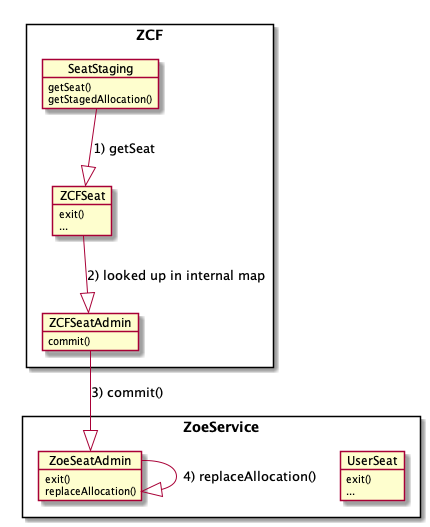

The diagram above was rendered by PlantUML. Its source (embedded in the PNG):
@startuml ZCF.reallocate() flow

package ZoeService <<Rectangle>> {
  object UserSeat
  UserSeat : exit()
  UserSeat : ...

  object ZoeSeatAdmin
  ZoeSeatAdmin : exit()
  ZoeSeatAdmin : replaceAllocation()
}

package ZCF <<Rectangle>> {
  object ZCFSeat
  ZCFSeat : exit()
  ZCFSeat : ...

  object ZCFSeatAdmin
  ZCFSeatAdmin : commit()

  object SeatStaging
  SeatStaging : getSeat()
  SeatStaging : getStagedAllocation()
}

SeatStaging --|> ZCFSeat : 1) getSeat
ZCFSeat --|> ZCFSeatAdmin : 2) looked up in internal map
ZCFSeatAdmin --|> ZoeSeatAdmin : 3) commit()
ZoeSeatAdmin --|> ZoeSeatAdmin : 4) replaceAllocation()
@enduml